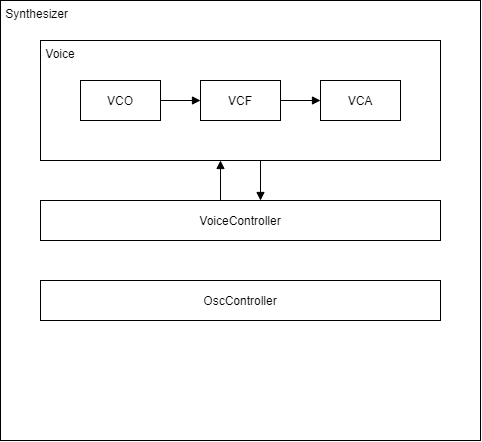

The diagram above was exported from draw.io. Its source (the exported page's mxGraphModel, read from the mxfile embedded in the PNG):
<mxGraphModel dx="749" dy="590" grid="1" gridSize="10" guides="1" tooltips="1" connect="1" arrows="1" fold="1" page="1" pageScale="1" pageWidth="827" pageHeight="1169" math="0" shadow="0">
  <root>
    <mxCell id="0" />
    <mxCell id="1" parent="0" />
    <mxCell id="wOlCiZFNcAqeEDwouzLB-20" value="&amp;nbsp;Synthesizer" style="rounded=0;whiteSpace=wrap;html=1;align=left;verticalAlign=top;fillColor=none;" vertex="1" parent="1">
      <mxGeometry x="160" y="120" width="480" height="440" as="geometry" />
    </mxCell>
    <mxCell id="wOlCiZFNcAqeEDwouzLB-9" value="&amp;nbsp;Voice" style="rounded=0;whiteSpace=wrap;html=1;verticalAlign=top;align=left;" vertex="1" parent="1">
      <mxGeometry x="200" y="160" width="400" height="120" as="geometry" />
    </mxCell>
    <mxCell id="wOlCiZFNcAqeEDwouzLB-2" value="VoiceController" style="rounded=0;whiteSpace=wrap;html=1;" vertex="1" parent="1">
      <mxGeometry x="200" y="320" width="400" height="40" as="geometry" />
    </mxCell>
    <mxCell id="wOlCiZFNcAqeEDwouzLB-6" value="" style="edgeStyle=orthogonalEdgeStyle;rounded=0;orthogonalLoop=1;jettySize=auto;html=1;endArrow=block;endFill=1;" edge="1" parent="1" source="wOlCiZFNcAqeEDwouzLB-3" target="wOlCiZFNcAqeEDwouzLB-4">
      <mxGeometry relative="1" as="geometry" />
    </mxCell>
    <mxCell id="wOlCiZFNcAqeEDwouzLB-3" value="VCO" style="rounded=0;whiteSpace=wrap;html=1;" vertex="1" parent="1">
      <mxGeometry x="240" y="200" width="80" height="40" as="geometry" />
    </mxCell>
    <mxCell id="wOlCiZFNcAqeEDwouzLB-7" value="" style="edgeStyle=orthogonalEdgeStyle;rounded=0;orthogonalLoop=1;jettySize=auto;html=1;endArrow=block;endFill=1;" edge="1" parent="1" source="wOlCiZFNcAqeEDwouzLB-4" target="wOlCiZFNcAqeEDwouzLB-5">
      <mxGeometry relative="1" as="geometry" />
    </mxCell>
    <mxCell id="wOlCiZFNcAqeEDwouzLB-4" value="VCF" style="rounded=0;whiteSpace=wrap;html=1;" vertex="1" parent="1">
      <mxGeometry x="360" y="200" width="80" height="40" as="geometry" />
    </mxCell>
    <mxCell id="wOlCiZFNcAqeEDwouzLB-5" value="VCA" style="rounded=0;whiteSpace=wrap;html=1;" vertex="1" parent="1">
      <mxGeometry x="480" y="200" width="80" height="40" as="geometry" />
    </mxCell>
    <mxCell id="wOlCiZFNcAqeEDwouzLB-11" value="" style="endArrow=block;html=1;endFill=1;" edge="1" parent="1">
      <mxGeometry width="50" height="50" relative="1" as="geometry">
        <mxPoint x="380" y="320" as="sourcePoint" />
        <mxPoint x="380" y="280" as="targetPoint" />
      </mxGeometry>
    </mxCell>
    <mxCell id="wOlCiZFNcAqeEDwouzLB-13" value="" style="endArrow=block;html=1;endFill=1;" edge="1" parent="1">
      <mxGeometry width="50" height="50" relative="1" as="geometry">
        <mxPoint x="420" y="280" as="sourcePoint" />
        <mxPoint x="420" y="320" as="targetPoint" />
      </mxGeometry>
    </mxCell>
    <mxCell id="wOlCiZFNcAqeEDwouzLB-21" value="OscController" style="rounded=0;whiteSpace=wrap;html=1;align=center;verticalAlign=middle;" vertex="1" parent="1">
      <mxGeometry x="200" y="400" width="400" height="40" as="geometry" />
    </mxCell>
  </root>
</mxGraphModel>